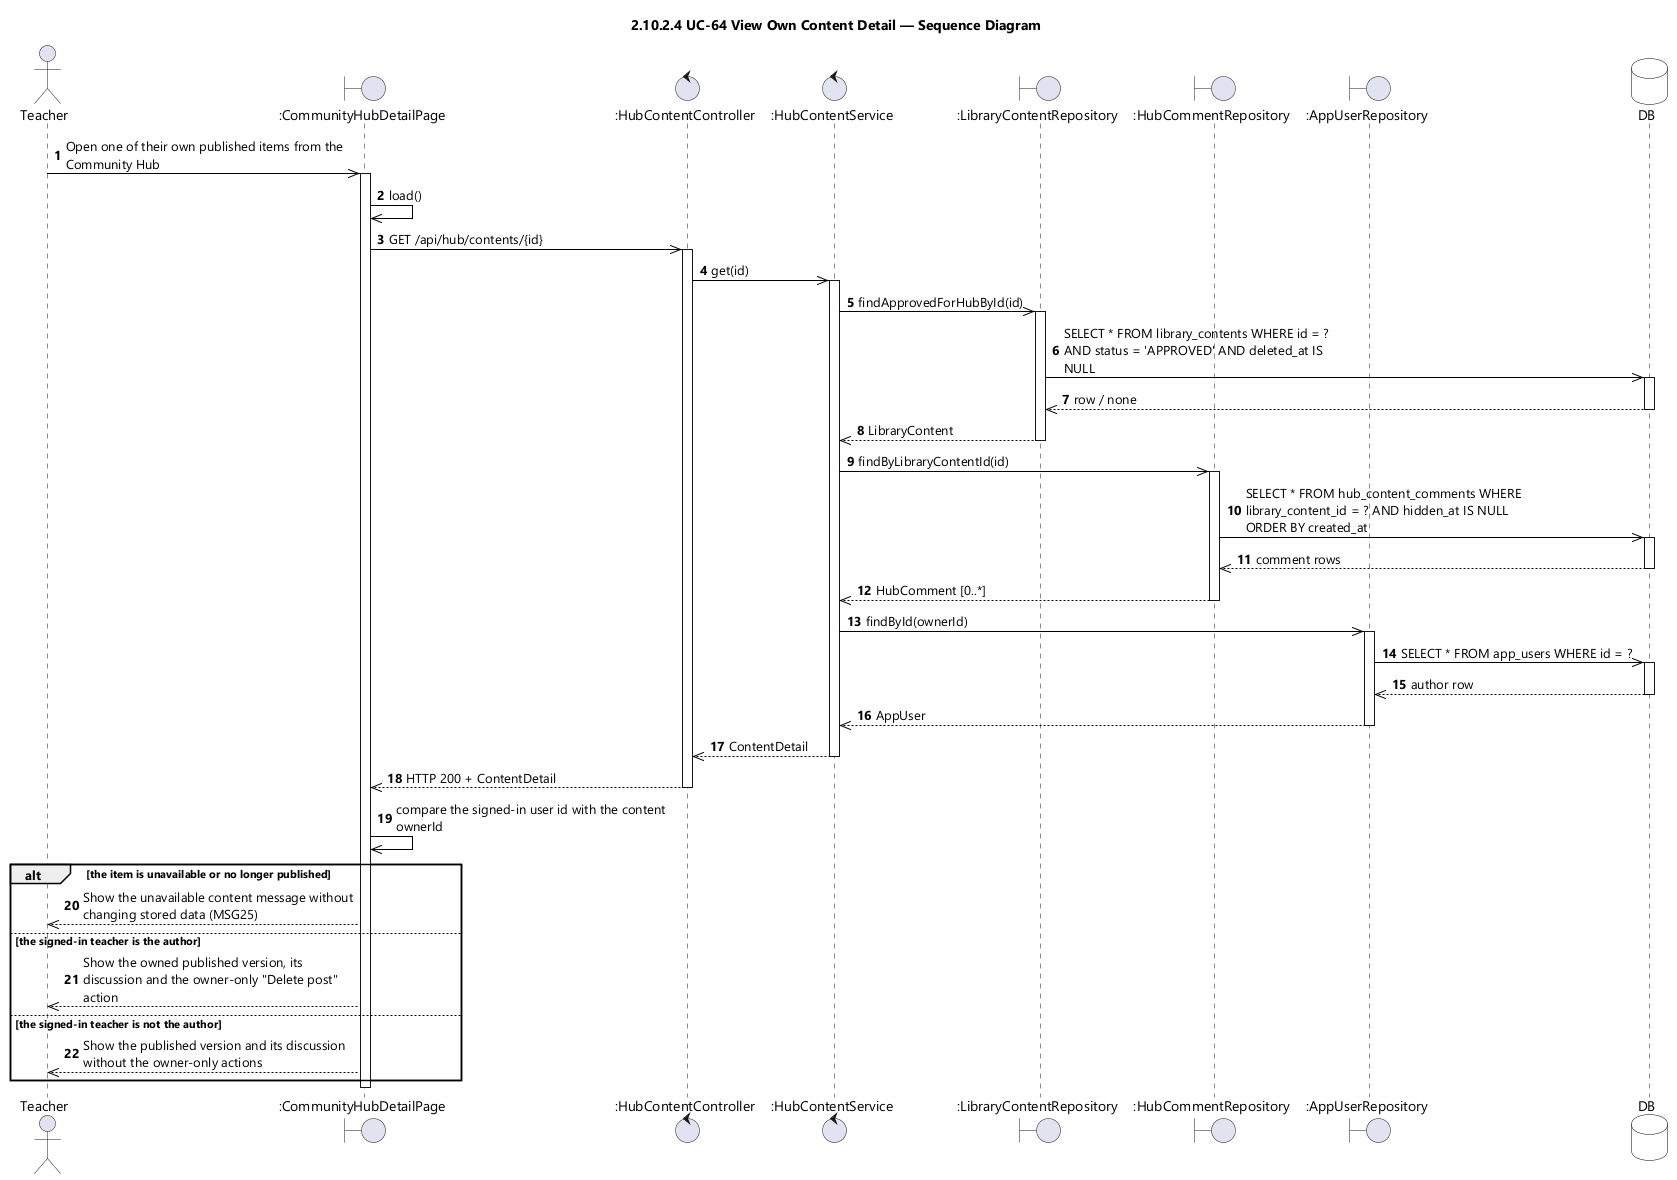

The diagram above was rendered by PlantUML. Its source (embedded in the PNG):
@startuml UC-64 View Own Content Detail - Sequence Diagram (icon)
skinparamlocked dpi 96
skinparam defaultFontName "Segoe UI"
skinparam shadowing false
skinparam ParticipantBackgroundColor #FFFFFF
skinparam ParticipantBorderColor #000000
skinparam DatabaseBackgroundColor #FFFFFF
skinparam DatabaseBorderColor #000000
skinparam ArrowColor #000000
skinparam sequenceMessageAlign left
skinparam maxMessageSize 280
title 2.10.2.4 UC-64 View Own Content Detail — Sequence Diagram

actor Teacher
boundary ":CommunityHubDetailPage" as UI
control ":HubContentController" as CTL
control ":HubContentService" as SVC
boundary ":LibraryContentRepository" as CONTENTS
boundary ":HubCommentRepository" as COMMENTS
boundary ":AppUserRepository" as USERS
database DB

autonumber
Teacher ->> UI : Open one of their own published items from the Community Hub
activate UI
UI ->> UI : load()
UI ->> CTL : GET /api/hub/contents/{id}
activate CTL
CTL ->> SVC : get(id)
activate SVC
SVC ->> CONTENTS : findApprovedForHubById(id)
activate CONTENTS
CONTENTS ->> DB : SELECT * FROM library_contents WHERE id = ? AND status = 'APPROVED' AND deleted_at IS NULL
activate DB
DB -->> CONTENTS : row / none
deactivate DB
CONTENTS -->> SVC : LibraryContent
deactivate CONTENTS
SVC ->> COMMENTS : findByLibraryContentId(id)
activate COMMENTS
COMMENTS ->> DB : SELECT * FROM hub_content_comments WHERE library_content_id = ? AND hidden_at IS NULL ORDER BY created_at
activate DB
DB -->> COMMENTS : comment rows
deactivate DB
COMMENTS -->> SVC : HubComment [0..*]
deactivate COMMENTS
SVC ->> USERS : findById(ownerId)
activate USERS
USERS ->> DB : SELECT * FROM app_users WHERE id = ?
activate DB
DB -->> USERS : author row
deactivate DB
USERS -->> SVC : AppUser
deactivate USERS
SVC -->> CTL : ContentDetail
deactivate SVC
CTL -->> UI : HTTP 200 + ContentDetail
deactivate CTL
UI ->> UI : compare the signed-in user id with the content ownerId

alt the item is unavailable or no longer published
  UI -->> Teacher : Show the unavailable content message without changing stored data (MSG25)
else the signed-in teacher is the author
  UI -->> Teacher : Show the owned published version, its discussion and the owner-only "Delete post" action
else the signed-in teacher is not the author
  UI -->> Teacher : Show the published version and its discussion without the owner-only actions
end
deactivate UI
@enduml